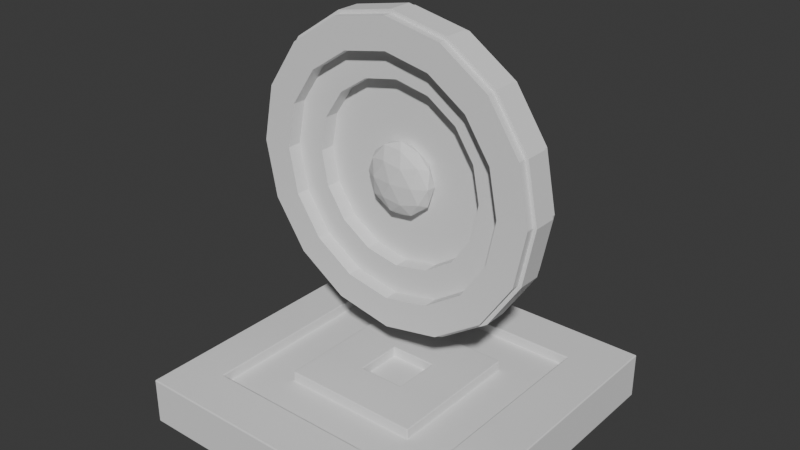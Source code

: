 # Source: Reciever.blend  (saved by Blender 4.1.24; exported with 4.5.12 LTS)
import bpy
from mathutils import Matrix  # noqa: F401  (used for matrix-valued properties, if any)

bpy.ops.wm.read_factory_settings(use_empty=True)
scene = bpy.context.scene
scene.name = 'Scene'

# ---- collections
col_collection = bpy.data.collections.new('Collection'); scene.collection.children.link(col_collection)

# ---- world
world_world = bpy.data.worlds.new('World'); scene.world = world_world
world_world.use_nodes = True; world_world.node_tree.nodes.clear()
_N = world_world.node_tree.nodes; _L = world_world.node_tree.links
n0 = _N.new('ShaderNodeOutputWorld'); n0.name = 'World Output'; n0.location = (300, 300)
n1 = _N.new('ShaderNodeBackground'); n1.name = 'Background'; n1.location = (10, 300)
n1.inputs[0].default_value = (0.05088, 0.05088, 0.05088, 1.0)
_L.new(n1.outputs[0], n0.inputs[0])
n0.is_active_output = True
world_world.color = (0.05088, 0.05088, 0.05088)
world_world.use_sun_shadow = False
world_world.sun_shadow_jitter_overblur = 0.0

# ---- meshes
me_plane = bpy.data.meshes.new('Plane')
me_plane.from_pydata([(-0.5, -0.5, 0.0), (0.5, -0.5, 0.0), (-0.5, 0.5, 0.0), (0.5, 0.5, 0.0), (-0.3672, -0.5, 0.0), (-0.2243, -0.5, 0.0), (-0.08144, -0.5, 0.0), (0.06142, -0.5, 0.0), (0.2043, -0.5, 0.0), (0.3471, -0.5, 0.0), (0.3471, 0.5, 0.0), (0.2043, 0.5, 0.0), (0.06142, 0.5, 0.0), (-0.08144, 0.5, 0.0), (-0.2243, 0.5, 0.0), (-0.3672, 0.5, 0.0), (-0.5, 0.3571, 0.0), (-0.5, 0.2143, 0.0), (-0.5, 0.07143, 0.0), (-0.5, -0.07143, 0.0), (-0.5, -0.2143, 0.0), (-0.5, -0.3571, 0.0), (0.5, -0.3571, 0.0), (0.5, -0.2143, 0.0), (0.5, -0.07143, 0.0), (0.5, 0.07143, 0.0), (0.5, 0.2143, 0.0), (0.5, 0.3571, 0.0), (-0.3672, -0.3571, 0.0), (-0.3672, -0.2143, 0.0), (-0.3672, -0.07143, 0.0), (-0.3672, 0.07143, 0.0), (-0.3672, 0.2143, 0.0), (-0.3672, 0.3571, 0.0), (-0.2243, -0.3571, 0.0), (-0.2243, -0.2143, 0.0), (-0.2243, -0.07143, 0.0), (-0.2243, 0.07143, 0.0), (-0.2243, 0.2143, 0.0), (-0.2243, 0.3571, 0.0), (-0.08144, -0.3571, 0.0), (-0.08144, -0.2143, 0.0), (-0.08144, -0.07143, 0.0), (-0.08144, 0.07143, 0.0), (-0.08144, 0.2143, 0.0), (-0.08144, 0.3571, 0.0), (0.06142, -0.3571, 0.0), (0.06142, -0.2143, 0.0), (0.06142, -0.07143, 0.0), (0.06142, 0.07143, 0.0), (0.06142, 0.2143, 0.0), (0.06142, 0.3571, 0.0), (0.2043, -0.3571, 0.0), (0.2043, -0.2143, 0.0), (0.2043, -0.07143, 0.0), (0.2043, 0.07143, 0.0), (0.2043, 0.2143, 0.0), (0.2043, 0.3571, 0.0), (0.3471, -0.3571, 0.0), (0.3471, -0.2143, 0.0), (0.3471, -0.07143, 0.0), (0.3471, 0.07143, 0.0), (0.3471, 0.2143, 0.0), (0.3471, 0.3571, 0.0), (-0.5, -0.3571, 0.144), (-0.5, -0.5, 0.144), (0.3471, -0.5, 0.144), (0.5, -0.5, 0.144), (0.5, 0.3571, 0.144), (0.5, 0.5, 0.144), (-0.3672, 0.5, 0.144), (-0.5, 0.5, 0.144), (-0.3672, -0.5, 0.144), (-0.2243, -0.5, 0.144), (-0.08144, -0.5, 0.144), (0.06142, -0.5, 0.144), (0.2043, -0.5, 0.144), (0.3471, 0.5, 0.144), (0.2043, 0.5, 0.144), (0.06142, 0.5, 0.144), (-0.08144, 0.5, 0.144), (-0.2243, 0.5, 0.144), (-0.3672, 0.3571, 0.144), (-0.2243, 0.3571, 0.144), (-0.08144, 0.3571, 0.144), (0.06142, 0.3571, 0.144), (0.2043, 0.3571, 0.144), (0.3471, 0.3571, 0.144), (-0.5, 0.3571, 0.144), (-0.5, 0.2143, 0.144), (-0.5, 0.07143, 0.144), (-0.5, -0.07143, 0.144), (-0.5, -0.2143, 0.144), (0.5, -0.3571, 0.144), (0.5, -0.2143, 0.144), (0.5, -0.07143, 0.144), (0.5, 0.07143, 0.144), (0.5, 0.2143, 0.144), (-0.3672, -0.3571, 0.144), (-0.3672, -0.2143, 0.144), (-0.3672, -0.07143, 0.144), (-0.3672, 0.07143, 0.144), (-0.3672, 0.2143, 0.144), (-0.2243, -0.3571, 0.144), (-0.2243, -0.2143, 0.144), (-0.2243, -0.07143, 0.144), (-0.2243, 0.07143, 0.144), (-0.2243, 0.2143, 0.144), (-0.08144, -0.3571, 0.144), (-0.08144, -0.2143, 0.144), (-0.08144, -0.07143, 0.144), (-0.08144, 0.07143, 0.144), (-0.08144, 0.2143, 0.144), (0.06142, -0.3571, 0.144), (0.06142, -0.2143, 0.144), (0.06142, -0.07143, 0.144), (0.06142, 0.07143, 0.144), (0.06142, 0.2143, 0.144), (0.2043, -0.3571, 0.144), (0.2043, -0.2143, 0.144), (0.2043, -0.07143, 0.144), (0.2043, 0.07143, 0.144), (0.2043, 0.2143, 0.144), (0.3471, -0.3571, 0.144), (0.3471, -0.2143, 0.144), (0.3471, -0.07143, 0.144), (0.3471, 0.07143, 0.144), (0.3471, 0.2143, 0.144), (-0.3672, -0.3571, 0.112), (-0.3672, -0.2143, 0.112), (-0.3672, -0.07143, 0.112), (-0.3672, 0.07143, 0.112), (-0.3672, 0.2143, 0.112), (-0.3672, 0.3571, 0.112), (-0.2243, -0.3571, 0.112), (-0.2243, -0.2143, 0.112), (-0.2243, -0.07143, 0.112), (-0.2243, 0.07143, 0.112), (-0.2243, 0.2143, 0.112), (-0.2243, 0.3571, 0.112), (-0.08144, -0.3571, 0.112), (-0.08144, -0.2143, 0.112), (-0.08144, -0.07143, 0.112), (-0.08144, 0.07143, 0.112), (-0.08144, 0.2143, 0.112), (-0.08144, 0.3571, 0.112), (0.06142, -0.3571, 0.112), (0.06142, -0.2143, 0.112), (0.06142, -0.07143, 0.112), (0.06142, 0.07143, 0.112), (0.06142, 0.2143, 0.112), (0.06142, 0.3571, 0.112), (0.2043, -0.3571, 0.112), (0.2043, -0.2143, 0.112), (0.2043, -0.07143, 0.112), (0.2043, 0.07143, 0.112), (0.2043, 0.2143, 0.112), (0.2043, 0.3571, 0.112), (0.3471, -0.3571, 0.112), (0.3471, -0.2143, 0.112), (0.3471, -0.07143, 0.112), (0.3471, 0.07143, 0.112), (0.3471, 0.2143, 0.112), (0.3471, 0.3571, 0.112)], [], [(63, 10, 3, 27), (16, 2, 15, 33), (33, 15, 14, 39), (39, 14, 13, 45), (45, 13, 12, 51), (51, 12, 11, 57), (57, 11, 10, 63), (8, 52, 58, 9), (52, 53, 59, 58), (53, 54, 60, 59), (54, 55, 61, 60), (55, 56, 62, 61), (56, 57, 63, 62), (7, 46, 52, 8), (46, 47, 53, 52), (47, 48, 54, 53), (48, 49, 55, 54), (49, 50, 56, 55), (50, 51, 57, 56), (6, 40, 46, 7), (40, 41, 47, 46), (41, 42, 48, 47), (42, 43, 49, 48), (43, 44, 50, 49), (44, 45, 51, 50), (5, 34, 40, 6), (34, 35, 41, 40), (35, 36, 42, 41), (36, 37, 43, 42), (37, 38, 44, 43), (38, 39, 45, 44), (4, 28, 34, 5), (28, 29, 35, 34), (29, 30, 36, 35), (30, 31, 37, 36), (31, 32, 38, 37), (32, 33, 39, 38), (0, 21, 28, 4), (21, 20, 29, 28), (20, 19, 30, 29), (19, 18, 31, 30), (18, 17, 32, 31), (17, 16, 33, 32), (9, 58, 22, 1), (58, 59, 23, 22), (59, 60, 24, 23), (60, 61, 25, 24), (61, 62, 26, 25), (62, 63, 27, 26), (87, 68, 69, 77), (88, 82, 70, 71), (82, 83, 81, 70), (83, 84, 80, 81), (84, 85, 79, 80), (85, 86, 78, 79), (86, 87, 77, 78), (76, 66, 123, 118), (112, 117, 150, 144), (83, 82, 133, 139), (116, 111, 143, 149), (106, 107, 138, 137), (110, 115, 148, 142), (75, 76, 118, 113), (118, 123, 158, 152), (114, 119, 120, 115), (115, 120, 121, 116), (116, 121, 122, 117), (105, 106, 137, 136), (74, 75, 113, 108), (114, 109, 141, 147), (109, 114, 115, 110), (127, 87, 163, 162), (111, 116, 117, 112), (104, 105, 136, 135), (73, 74, 108, 103), (108, 113, 146, 140), (104, 109, 110, 105), (105, 110, 111, 106), (106, 111, 112, 107), (115, 116, 149, 148), (72, 73, 103, 98), (126, 127, 162, 161), (86, 85, 151, 157), (98, 103, 134, 128), (125, 126, 161, 160), (117, 122, 156, 150), (65, 72, 98, 64), (64, 98, 99, 92), (92, 99, 100, 91), (91, 100, 101, 90), (90, 101, 102, 89), (89, 102, 82, 88), (66, 67, 93, 123), (123, 93, 94, 124), (124, 94, 95, 125), (125, 95, 96, 126), (126, 96, 97, 127), (127, 97, 68, 87), (25, 26, 97, 96), (5, 6, 74, 73), (26, 27, 68, 97), (6, 7, 75, 74), (7, 8, 76, 75), (2, 16, 88, 71), (8, 9, 66, 76), (16, 17, 89, 88), (3, 10, 77, 69), (17, 18, 90, 89), (10, 11, 78, 77), (18, 19, 91, 90), (11, 12, 79, 78), (19, 20, 92, 91), (12, 13, 80, 79), (21, 0, 65, 64), (20, 21, 64, 92), (13, 14, 81, 80), (9, 1, 67, 66), (1, 22, 93, 67), (14, 15, 70, 81), (27, 3, 69, 68), (22, 23, 94, 93), (15, 2, 71, 70), (23, 24, 95, 94), (0, 4, 72, 65), (24, 25, 96, 95), (4, 5, 73, 72), (152, 158, 159, 153), (153, 159, 160, 154), (154, 160, 161, 155), (155, 161, 162, 156), (156, 162, 163, 157), (146, 152, 153, 147), (150, 156, 157, 151), (140, 146, 147, 141), (142, 148, 149, 143), (144, 150, 151, 145), (134, 140, 141, 135), (138, 144, 145, 139), (128, 134, 135, 129), (129, 135, 136, 130), (130, 136, 137, 131), (131, 137, 138, 132), (132, 138, 139, 133), (120, 119, 153, 154), (85, 84, 145, 151), (121, 120, 154, 155), (103, 108, 140, 134), (87, 86, 157, 163), (99, 98, 128, 129), (122, 121, 155, 156), (109, 104, 135, 141), (111, 110, 142, 143), (113, 118, 152, 146), (100, 99, 129, 130), (119, 114, 147, 153), (101, 100, 130, 131), (102, 101, 131, 132), (123, 124, 159, 158), (107, 112, 144, 138), (82, 102, 132, 133), (124, 125, 160, 159), (84, 83, 139, 145)])
_uv = me_plane.uv_layers.new(name='UVMap')
_uv.uv.foreach_set('vector', [0.8471, 0.8571, 0.8471, 1.0, 1.0, 1.0, 1.0, 0.8571, 0.0, 0.8571, 0.0, 1.0, 0.1328, 1.0, 0.1328, 0.8571, 0.1328, 0.8571, 0.1328, 1.0, 0.2757, 1.0, 0.2757, 0.8571, 0.2757, 0.8571, 0.2757, 1.0, 0.4186, 1.0, 0.4186, 0.8571, 0.4186, 0.8571, 0.4186, 1.0, 0.5614, 1.0, 0.5614, 0.8571, 0.5614, 0.8571, 0.5614, 1.0, 0.7043, 1.0, 0.7043, 0.8571, 0.7043, 0.8571, 0.7043, 1.0, 0.8471, 1.0, 0.8471, 0.8571, 0.7043, 0.0, 0.7043, 0.1429, 0.8471, 0.1429, 0.8471, 0.0, 0.7043, 0.1429, 0.7043, 0.2857, 0.8471, 0.2857, 0.8471, 0.1429, 0.7043, 0.2857, 0.7043, 0.4286, 0.8471, 0.4286, 0.8471, 0.2857, 0.7043, 0.4286, 0.7043, 0.5714, 0.8471, 0.5714, 0.8471, 0.4286, 0.7043, 0.5714, 0.7043, 0.7143, 0.8471, 0.7143, 0.8471, 0.5714, 0.7043, 0.7143, 0.7043, 0.8571, 0.8471, 0.8571, 0.8471, 0.7143, 0.5614, 0.0, 0.5614, 0.1429, 0.7043, 0.1429, 0.7043, 0.0, 0.5614, 0.1429, 0.5614, 0.2857, 0.7043, 0.2857, 0.7043, 0.1429, 0.5614, 0.2857, 0.5614, 0.4286, 0.7043, 0.4286, 0.7043, 0.2857, 0.5614, 0.4286, 0.5614, 0.5714, 0.7043, 0.5714, 0.7043, 0.4286, 0.5614, 0.5714, 0.5614, 0.7143, 0.7043, 0.7143, 0.7043, 0.5714, 0.5614, 0.7143, 0.5614, 0.8571, 0.7043, 0.8571, 0.7043, 0.7143, 0.4186, 0.0, 0.4186, 0.1429, 0.5614, 0.1429, 0.5614, 0.0, 0.4186, 0.1429, 0.4186, 0.2857, 0.5614, 0.2857, 0.5614, 0.1429, 0.4186, 0.2857, 0.4186, 0.4286, 0.5614, 0.4286, 0.5614, 0.2857, 0.4186, 0.4286, 0.4186, 0.5714, 0.5614, 0.5714, 0.5614, 0.4286, 0.4186, 0.5714, 0.4186, 0.7143, 0.5614, 0.7143, 0.5614, 0.5714, 0.4186, 0.7143, 0.4186, 0.8571, 0.5614, 0.8571, 0.5614, 0.7143, 0.2757, 0.0, 0.2757, 0.1429, 0.4186, 0.1429, 0.4186, 0.0, 0.2757, 0.1429, 0.2757, 0.2857, 0.4186, 0.2857, 0.4186, 0.1429, 0.2757, 0.2857, 0.2757, 0.4286, 0.4186, 0.4286, 0.4186, 0.2857, 0.2757, 0.4286, 0.2757, 0.5714, 0.4186, 0.5714, 0.4186, 0.4286, 0.2757, 0.5714, 0.2757, 0.7143, 0.4186, 0.7143, 0.4186, 0.5714, 0.2757, 0.7143, 0.2757, 0.8571, 0.4186, 0.8571, 0.4186, 0.7143, 0.1328, 0.0, 0.1328, 0.1429, 0.2757, 0.1429, 0.2757, 0.0, 0.1328, 0.1429, 0.1328, 0.2857, 0.2757, 0.2857, 0.2757, 0.1429, 0.1328, 0.2857, 0.1328, 0.4286, 0.2757, 0.4286, 0.2757, 0.2857, 0.1328, 0.4286, 0.1328, 0.5714, 0.2757, 0.5714, 0.2757, 0.4286, 0.1328, 0.5714, 0.1328, 0.7143, 0.2757, 0.7143, 0.2757, 0.5714, 0.1328, 0.7143, 0.1328, 0.8571, 0.2757, 0.8571, 0.2757, 0.7143, 0.0, 0.0, 0.0, 0.1429, 0.1328, 0.1429, 0.1328, 0.0, 0.0, 0.1429, 0.0, 0.2857, 0.1328, 0.2857, 0.1328, 0.1429, 0.0, 0.2857, 0.0, 0.4286, 0.1328, 0.4286, 0.1328, 0.2857, 0.0, 0.4286, 0.0, 0.5714, 0.1328, 0.5714, 0.1328, 0.4286, 0.0, 0.5714, 0.0, 0.7143, 0.1328, 0.7143, 0.1328, 0.5714, 0.0, 0.7143, 0.0, 0.8571, 0.1328, 0.8571, 0.1328, 0.7143, 0.8471, 0.0, 0.8471, 0.1429, 1.0, 0.1429, 1.0, 0.0, 0.8471, 0.1429, 0.8471, 0.2857, 1.0, 0.2857, 1.0, 0.1429, 0.8471, 0.2857, 0.8471, 0.4286, 1.0, 0.4286, 1.0, 0.2857, 0.8471, 0.4286, 0.8471, 0.5714, 1.0, 0.5714, 1.0, 0.4286, 0.8471, 0.5714, 0.8471, 0.7143, 1.0, 0.7143, 1.0, 0.5714, 0.8471, 0.7143, 0.8471, 0.8571, 1.0, 0.8571, 1.0, 0.7143, 0.8471, 0.8571, 1.0, 0.8571, 1.0, 1.0, 0.8471, 1.0, 0.0, 0.8571, 0.1328, 0.8571, 0.1328, 1.0, 0.0, 1.0, 0.1328, 0.8571, 0.2757, 0.8571, 0.2757, 1.0, 0.1328, 1.0, 0.2757, 0.8571, 0.4186, 0.8571, 0.4186, 1.0, 0.2757, 1.0, 0.4186, 0.8571, 0.5614, 0.8571, 0.5614, 1.0, 0.4186, 1.0, 0.5614, 0.8571, 0.7043, 0.8571, 0.7043, 1.0, 0.5614, 1.0, 0.7043, 0.8571, 0.8471, 0.8571, 0.8471, 1.0, 0.7043, 1.0, 0.7043, 0.0, 0.8471, 0.0, 0.8471, 0.1429, 0.7043, 0.1429, 0.4186, 0.7143, 0.5614, 0.7143, 0.5614, 0.7143, 0.4186, 0.7143, 0.2757, 0.8571, 0.1328, 0.8571, 0.1328, 0.8571, 0.2757, 0.8571, 0.5614, 0.5714, 0.4186, 0.5714, 0.4186, 0.5714, 0.5614, 0.5714, 0.2757, 0.5714, 0.2757, 0.7143, 0.2757, 0.7143, 0.2757, 0.5714, 0.4186, 0.4286, 0.5614, 0.4286, 0.5614, 0.4286, 0.4186, 0.4286, 0.5614, 0.0, 0.7043, 0.0, 0.7043, 0.1429, 0.5614, 0.1429, 0.7043, 0.1429, 0.8471, 0.1429, 0.8471, 0.1429, 0.7043, 0.1429, 0.5614, 0.2857, 0.7043, 0.2857, 0.7043, 0.4286, 0.5614, 0.4286, 0.5614, 0.4286, 0.7043, 0.4286, 0.7043, 0.5714, 0.5614, 0.5714, 0.5614, 0.5714, 0.7043, 0.5714, 0.7043, 0.7143, 0.5614, 0.7143, 0.2757, 0.4286, 0.2757, 0.5714, 0.2757, 0.5714, 0.2757, 0.4286, 0.4186, 0.0, 0.5614, 0.0, 0.5614, 0.1429, 0.4186, 0.1429, 0.5614, 0.2857, 0.4186, 0.2857, 0.4186, 0.2857, 0.5614, 0.2857, 0.4186, 0.2857, 0.5614, 0.2857, 0.5614, 0.4286, 0.4186, 0.4286, 0.8471, 0.7143, 0.8471, 0.8571, 0.8471, 0.8571, 0.8471, 0.7143, 0.4186, 0.5714, 0.5614, 0.5714, 0.5614, 0.7143, 0.4186, 0.7143, 0.2757, 0.2857, 0.2757, 0.4286, 0.2757, 0.4286, 0.2757, 0.2857, 0.2757, 0.0, 0.4186, 0.0, 0.4186, 0.1429, 0.2757, 0.1429, 0.4186, 0.1429, 0.5614, 0.1429, 0.5614, 0.1429, 0.4186, 0.1429, 0.2757, 0.2857, 0.4186, 0.2857, 0.4186, 0.4286, 0.2757, 0.4286, 0.2757, 0.4286, 0.4186, 0.4286, 0.4186, 0.5714, 0.2757, 0.5714, 0.2757, 0.5714, 0.4186, 0.5714, 0.4186, 0.7143, 0.2757, 0.7143, 0.5614, 0.4286, 0.5614, 0.5714, 0.5614, 0.5714, 0.5614, 0.4286, 0.1328, 0.0, 0.2757, 0.0, 0.2757, 0.1429, 0.1328, 0.1429, 0.8471, 0.5714, 0.8471, 0.7143, 0.8471, 0.7143, 0.8471, 0.5714, 0.7043, 0.8571, 0.5614, 0.8571, 0.5614, 0.8571, 0.7043, 0.8571, 0.1328, 0.1429, 0.2757, 0.1429, 0.2757, 0.1429, 0.1328, 0.1429, 0.8471, 0.4286, 0.8471, 0.5714, 0.8471, 0.5714, 0.8471, 0.4286, 0.5614, 0.7143, 0.7043, 0.7143, 0.7043, 0.7143, 0.5614, 0.7143, 0.0, 0.0, 0.1328, 0.0, 0.1328, 0.1429, 0.0, 0.1429, 0.0, 0.1429, 0.1328, 0.1429, 0.1328, 0.2857, 0.0, 0.2857, 0.0, 0.2857, 0.1328, 0.2857, 0.1328, 0.4286, 0.0, 0.4286, 0.0, 0.4286, 0.1328, 0.4286, 0.1328, 0.5714, 0.0, 0.5714, 0.0, 0.5714, 0.1328, 0.5714, 0.1328, 0.7143, 0.0, 0.7143, 0.0, 0.7143, 0.1328, 0.7143, 0.1328, 0.8571, 0.0, 0.8571, 0.8471, 0.0, 1.0, 0.0, 1.0, 0.1429, 0.8471, 0.1429, 0.8471, 0.1429, 1.0, 0.1429, 1.0, 0.2857, 0.8471, 0.2857, 0.8471, 0.2857, 1.0, 0.2857, 1.0, 0.4286, 0.8471, 0.4286, 0.8471, 0.4286, 1.0, 0.4286, 1.0, 0.5714, 0.8471, 0.5714, 0.8471, 0.5714, 1.0, 0.5714, 1.0, 0.7143, 0.8471, 0.7143, 0.8471, 0.7143, 1.0, 0.7143, 1.0, 0.8571, 0.8471, 0.8571, 1.0, 0.5714, 1.0, 0.7143, 1.0, 0.7143, 1.0, 0.5714, 0.2757, 0.0, 0.4186, 0.0, 0.4186, 0.0, 0.2757, 0.0, 1.0, 0.7143, 1.0, 0.8571, 1.0, 0.8571, 1.0, 0.7143, 0.4186, 0.0, 0.5614, 0.0, 0.5614, 0.0, 0.4186, 0.0, 0.5614, 0.0, 0.7043, 0.0, 0.7043, 0.0, 0.5614, 0.0, 0.0, 1.0, 0.0, 0.8571, 0.0, 0.8571, 0.0, 1.0, 0.7043, 0.0, 0.8471, 0.0, 0.8471, 0.0, 0.7043, 0.0, 0.0, 0.8571, 0.0, 0.7143, 0.0, 0.7143, 0.0, 0.8571, 1.0, 1.0, 0.8471, 1.0, 0.8471, 1.0, 1.0, 1.0, 0.0, 0.7143, 0.0, 0.5714, 0.0, 0.5714, 0.0, 0.7143, 0.8471, 1.0, 0.7043, 1.0, 0.7043, 1.0, 0.8471, 1.0, 0.0, 0.5714, 0.0, 0.4286, 0.0, 0.4286, 0.0, 0.5714, 0.7043, 1.0, 0.5614, 1.0, 0.5614, 1.0, 0.7043, 1.0, 0.0, 0.4286, 0.0, 0.2857, 0.0, 0.2857, 0.0, 0.4286, 0.5614, 1.0, 0.4186, 1.0, 0.4186, 1.0, 0.5614, 1.0, 0.0, 0.1429, 0.0, 0.0, 0.0, 0.0, 0.0, 0.1429, 0.0, 0.2857, 0.0, 0.1429, 0.0, 0.1429, 0.0, 0.2857, 0.4186, 1.0, 0.2757, 1.0, 0.2757, 1.0, 0.4186, 1.0, 0.8471, 0.0, 1.0, 0.0, 1.0, 0.0, 0.8471, 0.0, 1.0, 0.0, 1.0, 0.1429, 1.0, 0.1429, 1.0, 0.0, 0.2757, 1.0, 0.1328, 1.0, 0.1328, 1.0, 0.2757, 1.0, 1.0, 0.8571, 1.0, 1.0, 1.0, 1.0, 1.0, 0.8571, 1.0, 0.1429, 1.0, 0.2857, 1.0, 0.2857, 1.0, 0.1429, 0.1328, 1.0, 0.0, 1.0, 0.0, 1.0, 0.1328, 1.0, 1.0, 0.2857, 1.0, 0.4286, 1.0, 0.4286, 1.0, 0.2857, 0.0, 0.0, 0.1328, 0.0, 0.1328, 0.0, 0.0, 0.0, 1.0, 0.4286, 1.0, 0.5714, 1.0, 0.5714, 1.0, 0.4286, 0.1328, 0.0, 0.2757, 0.0, 0.2757, 0.0, 0.1328, 0.0, 0.7043, 0.1429, 0.8471, 0.1429, 0.8471, 0.2857, 0.7043, 0.2857, 0.7043, 0.2857, 0.8471, 0.2857, 0.8471, 0.4286, 0.7043, 0.4286, 0.7043, 0.4286, 0.8471, 0.4286, 0.8471, 0.5714, 0.7043, 0.5714, 0.7043, 0.5714, 0.8471, 0.5714, 0.8471, 0.7143, 0.7043, 0.7143, 0.7043, 0.7143, 0.8471, 0.7143, 0.8471, 0.8571, 0.7043, 0.8571, 0.5614, 0.1429, 0.7043, 0.1429, 0.7043, 0.2857, 0.5614, 0.2857, 0.5614, 0.7143, 0.7043, 0.7143, 0.7043, 0.8571, 0.5614, 0.8571, 0.4186, 0.1429, 0.5614, 0.1429, 0.5614, 0.2857, 0.4186, 0.2857, 0.4186, 0.4286, 0.5614, 0.4286, 0.5614, 0.5714, 0.4186, 0.5714, 0.4186, 0.7143, 0.5614, 0.7143, 0.5614, 0.8571, 0.4186, 0.8571, 0.2757, 0.1429, 0.4186, 0.1429, 0.4186, 0.2857, 0.2757, 0.2857, 0.2757, 0.7143, 0.4186, 0.7143, 0.4186, 0.8571, 0.2757, 0.8571, 0.1328, 0.1429, 0.2757, 0.1429, 0.2757, 0.2857, 0.1328, 0.2857, 0.1328, 0.2857, 0.2757, 0.2857, 0.2757, 0.4286, 0.1328, 0.4286, 0.1328, 0.4286, 0.2757, 0.4286, 0.2757, 0.5714, 0.1328, 0.5714, 0.1328, 0.5714, 0.2757, 0.5714, 0.2757, 0.7143, 0.1328, 0.7143, 0.1328, 0.7143, 0.2757, 0.7143, 0.2757, 0.8571, 0.1328, 0.8571, 0.7043, 0.4286, 0.7043, 0.2857, 0.7043, 0.2857, 0.7043, 0.4286, 0.5614, 0.8571, 0.4186, 0.8571, 0.4186, 0.8571, 0.5614, 0.8571, 0.7043, 0.5714, 0.7043, 0.4286, 0.7043, 0.4286, 0.7043, 0.5714, 0.2757, 0.1429, 0.4186, 0.1429, 0.4186, 0.1429, 0.2757, 0.1429, 0.8471, 0.8571, 0.7043, 0.8571, 0.7043, 0.8571, 0.8471, 0.8571, 0.1328, 0.2857, 0.1328, 0.1429, 0.1328, 0.1429, 0.1328, 0.2857, 0.7043, 0.7143, 0.7043, 0.5714, 0.7043, 0.5714, 0.7043, 0.7143, 0.4186, 0.2857, 0.2757, 0.2857, 0.2757, 0.2857, 0.4186, 0.2857, 0.4186, 0.5714, 0.4186, 0.4286, 0.4186, 0.4286, 0.4186, 0.5714, 0.5614, 0.1429, 0.7043, 0.1429, 0.7043, 0.1429, 0.5614, 0.1429, 0.1328, 0.4286, 0.1328, 0.2857, 0.1328, 0.2857, 0.1328, 0.4286, 0.7043, 0.2857, 0.5614, 0.2857, 0.5614, 0.2857, 0.7043, 0.2857, 0.1328, 0.5714, 0.1328, 0.4286, 0.1328, 0.4286, 0.1328, 0.5714, 0.1328, 0.7143, 0.1328, 0.5714, 0.1328, 0.5714, 0.1328, 0.7143, 0.8471, 0.1429, 0.8471, 0.2857, 0.8471, 0.2857, 0.8471, 0.1429, 0.2757, 0.7143, 0.4186, 0.7143, 0.4186, 0.7143, 0.2757, 0.7143, 0.1328, 0.8571, 0.1328, 0.7143, 0.1328, 0.7143, 0.1328, 0.8571, 0.8471, 0.2857, 0.8471, 0.4286, 0.8471, 0.4286, 0.8471, 0.2857, 0.4186, 0.8571, 0.2757, 0.8571, 0.2757, 0.8571, 0.4186, 0.8571])
me_plane.update()
me_cylinder = bpy.data.meshes.new('Cylinder')
me_cylinder.from_pydata([(0.0, 1.0, -0.5959), (0.0, 0.7958, 1.0), (0.3827, 0.9239, -0.5959), (0.3046, 0.7353, 1.0), (0.7071, 0.7071, -0.5959), (0.5627, 0.5627, 1.0), (0.9239, 0.3827, -0.5959), (0.7353, 0.3046, 1.0), (1.0, 0.0, -0.5959), (0.7958, 0.0, 1.0), (0.9239, -0.3827, -0.5959), (0.7353, -0.3046, 1.0), (0.7071, -0.7071, -0.5959), (0.5627, -0.5627, 1.0), (0.3827, -0.9239, -0.5959), (0.3046, -0.7353, 1.0), (0.0, -1.0, -0.5959), (0.0, -0.7958, 1.0), (-0.3827, -0.9239, -0.5959), (-0.3046, -0.7353, 1.0), (-0.7071, -0.7071, -0.5959), (-0.5627, -0.5627, 1.0), (-0.9239, -0.3827, -0.5959), (-0.7353, -0.3046, 1.0), (-1.0, 0.0, -0.5959), (-0.7958, 0.0, 1.0), (-0.9239, 0.3827, -0.5959), (-0.7353, 0.3046, 1.0), (-0.7071, 0.7071, -0.5959), (-0.5627, 0.5627, 1.0), (-0.3827, 0.9239, -0.5959), (-0.3046, 0.7353, 1.0), (0.3827, 0.9239, 0.5959), (0.0, 1.0, 0.5959), (0.7071, 0.7071, 0.5959), (0.9239, 0.3827, 0.5959), (1.0, 0.0, 0.5959), (0.9239, -0.3827, 0.5959), (0.7071, -0.7071, 0.5959), (0.3827, -0.9239, 0.5959), (0.0, -1.0, 0.5959), (-0.3827, -0.9239, 0.5959), (-0.7071, -0.7071, 0.5959), (-0.9239, -0.3827, 0.5959), (-1.0, 0.0, 0.5959), (-0.9239, 0.3827, 0.5959), (-0.7071, 0.7071, 0.5959), (-0.3827, 0.9239, 0.5959), (0.2317, 0.5593, 0.2769), (-7.845e-10, 0.6054, 0.2769), (0.4281, 0.4281, 0.2769), (0.5593, 0.2317, 0.2769), (0.6054, -4.441e-16, 0.2769), (0.5593, -0.2317, 0.2769), (0.4281, -0.4281, 0.2769), (0.2317, -0.5593, 0.2769), (-7.845e-10, -0.6054, 0.2769), (-0.2317, -0.5593, 0.2769), (-0.4281, -0.4281, 0.2769), (-0.5593, -0.2317, 0.2769), (-0.6054, -4.441e-16, 0.2769), (-0.5593, 0.2317, 0.2769), (-0.4281, 0.4281, 0.2769), (-0.2317, 0.5593, 0.2769), (0.3046, 0.7353, 0.2769), (-7.845e-10, 0.7958, 0.2769), (0.5627, 0.5627, 0.2769), (0.7353, 0.3046, 0.2769), (0.7958, -4.441e-16, 0.2769), (0.7353, -0.3046, 0.2769), (0.5627, -0.5627, 0.2769), (0.3046, -0.7353, 0.2769), (-7.845e-10, -0.7958, 0.2769), (-0.3046, -0.7353, 0.2769), (-0.5627, -0.5627, 0.2769), (-0.7353, -0.3046, 0.2769), (-0.7958, -4.441e-16, 0.2769), (-0.7353, 0.3046, 0.2769), (-0.5627, 0.5627, 0.2769), (-0.3046, 0.7353, 0.2769), (0.2317, 0.5593, -0.497), (-9.206e-10, 0.6054, -0.497), (0.4281, 0.4281, -0.497), (0.5593, 0.2317, -0.497), (0.6054, -1.332e-15, -0.497), (0.5593, -0.2317, -0.497), (0.4281, -0.4281, -0.497), (0.2317, -0.5593, -0.497), (-9.206e-10, -0.6054, -0.497), (-0.2317, -0.5593, -0.497), (-0.4281, -0.4281, -0.497), (-0.5593, -0.2317, -0.497), (-0.6054, -1.332e-15, -0.497), (-0.5593, 0.2317, -0.497), (-0.4281, 0.4281, -0.497), (-0.2317, 0.5593, -0.497), (0.0, 1.0, -1.0), (0.3827, 0.9239, -1.0), (0.3827, 0.9239, 1.0), (0.0, 1.0, 1.0), (0.7071, 0.7071, -1.0), (0.7071, 0.7071, 1.0), (0.9239, 0.3827, -1.0), (0.9239, 0.3827, 1.0), (1.0, 0.0, -1.0), (1.0, 0.0, 1.0), (0.9239, -0.3827, -1.0), (0.9239, -0.3827, 1.0), (0.7071, -0.7071, -1.0), (0.7071, -0.7071, 1.0), (0.3827, -0.9239, -1.0), (0.3827, -0.9239, 1.0), (0.0, -1.0, -1.0), (0.0, -1.0, 1.0), (-0.3827, -0.9239, -1.0), (-0.3827, -0.9239, 1.0), (-0.7071, -0.7071, -1.0), (-0.7071, -0.7071, 1.0), (-0.9239, -0.3827, -1.0), (-0.9239, -0.3827, 1.0), (-1.0, 0.0, -1.0), (-1.0, 0.0, 1.0), (-0.9239, 0.3827, -1.0), (-0.9239, 0.3827, 1.0), (-0.7071, 0.7071, -1.0), (-0.7071, 0.7071, 1.0), (-0.3827, 0.9239, -1.0), (-0.3827, 0.9239, 1.0)], [], [(29, 27, 77, 78), (96, 97, 100, 102, 104, 106, 108, 110, 112, 114, 116, 118, 120, 122, 124, 126), (1, 3, 98, 99), (3, 5, 101, 98), (5, 7, 103, 101), (7, 9, 105, 103), (9, 11, 107, 105), (11, 13, 109, 107), (13, 15, 111, 109), (15, 17, 113, 111), (17, 19, 115, 113), (19, 21, 117, 115), (21, 23, 119, 117), (23, 25, 121, 119), (25, 27, 123, 121), (27, 29, 125, 123), (29, 31, 127, 125), (31, 1, 99, 127), (57, 56, 88, 89), (15, 13, 70, 71), (31, 29, 78, 79), (17, 15, 71, 72), (3, 1, 65, 64), (1, 31, 79, 65), (19, 17, 72, 73), (5, 3, 64, 66), (21, 19, 73, 74), (7, 5, 66, 67), (23, 21, 74, 75), (9, 7, 67, 68), (25, 23, 75, 76), (11, 9, 68, 69), (27, 25, 76, 77), (13, 11, 69, 70), (49, 48, 64, 65), (48, 50, 66, 64), (50, 51, 67, 66), (51, 52, 68, 67), (52, 53, 69, 68), (53, 54, 70, 69), (54, 55, 71, 70), (55, 56, 72, 71), (56, 57, 73, 72), (57, 58, 74, 73), (58, 59, 75, 74), (59, 60, 76, 75), (60, 61, 77, 76), (61, 62, 78, 77), (62, 63, 79, 78), (63, 49, 65, 79), (80, 81, 95, 94, 93, 92, 91, 90, 89, 88, 87, 86, 85, 84, 83, 82), (50, 48, 80, 82), (58, 57, 89, 90), (51, 50, 82, 83), (59, 58, 90, 91), (52, 51, 83, 84), (60, 59, 91, 92), (53, 52, 84, 85), (61, 60, 92, 93), (54, 53, 85, 86), (62, 61, 93, 94), (55, 54, 86, 87), (63, 62, 94, 95), (56, 55, 87, 88), (48, 49, 81, 80), (49, 63, 95, 81), (0, 2, 97, 96), (32, 33, 99, 98), (2, 4, 100, 97), (34, 32, 98, 101), (4, 6, 102, 100), (35, 34, 101, 103), (6, 8, 104, 102), (36, 35, 103, 105), (8, 10, 106, 104), (37, 36, 105, 107), (10, 12, 108, 106), (38, 37, 107, 109), (12, 14, 110, 108), (39, 38, 109, 111), (14, 16, 112, 110), (40, 39, 111, 113), (16, 18, 114, 112), (41, 40, 113, 115), (18, 20, 116, 114), (42, 41, 115, 117), (20, 22, 118, 116), (43, 42, 117, 119), (22, 24, 120, 118), (44, 43, 119, 121), (24, 26, 122, 120), (45, 44, 121, 123), (26, 28, 124, 122), (46, 45, 123, 125), (28, 30, 126, 124), (47, 46, 125, 127), (30, 0, 96, 126), (33, 47, 127, 99)])
_uv = me_cylinder.uv_layers.new(name='UVMap')
_uv.uv.foreach_set('vector', [0.1149, 0.3851, 0.07354, 0.3231, 0.07354, 0.3231, 0.1149, 0.3851, 0.75, 0.49, 0.8418, 0.4717, 0.9197, 0.4197, 0.9717, 0.3418, 0.99, 0.25, 0.9717, 0.1582, 0.9197, 0.08029, 0.8418, 0.02827, 0.75, 0.01, 0.6582, 0.02827, 0.5803, 0.08029, 0.5283, 0.1582, 0.51, 0.25, 0.5283, 0.3418, 0.5803, 0.4197, 0.6582, 0.4717, 0.25, 0.441, 0.3231, 0.4265, 0.3418, 0.4717, 0.25, 0.49, 0.3231, 0.4265, 0.3851, 0.3851, 0.4197, 0.4197, 0.3418, 0.4717, 0.3851, 0.3851, 0.4265, 0.3231, 0.4717, 0.3418, 0.4197, 0.4197, 0.4265, 0.3231, 0.441, 0.25, 0.49, 0.25, 0.4717, 0.3418, 0.441, 0.25, 0.4265, 0.1769, 0.4717, 0.1582, 0.49, 0.25, 0.4265, 0.1769, 0.3851, 0.1149, 0.4197, 0.08029, 0.4717, 0.1582, 0.3851, 0.1149, 0.3231, 0.07354, 0.3418, 0.02827, 0.4197, 0.08029, 0.3231, 0.07354, 0.25, 0.059, 0.25, 0.01, 0.3418, 0.02827, 0.25, 0.059, 0.1769, 0.07354, 0.1582, 0.02827, 0.25, 0.01, 0.1769, 0.07354, 0.1149, 0.1149, 0.08029, 0.08029, 0.1582, 0.02827, 0.1149, 0.1149, 0.07354, 0.1769, 0.02827, 0.1582, 0.08029, 0.08029, 0.07354, 0.1769, 0.059, 0.25, 0.01, 0.25, 0.02827, 0.1582, 0.059, 0.25, 0.07354, 0.3231, 0.02827, 0.3418, 0.01, 0.25, 0.07354, 0.3231, 0.1149, 0.3851, 0.08029, 0.4197, 0.02827, 0.3418, 0.1149, 0.3851, 0.1769, 0.4265, 0.1582, 0.4717, 0.08029, 0.4197, 0.1769, 0.4265, 0.25, 0.441, 0.25, 0.49, 0.1582, 0.4717, 0.1944, 0.1158, 0.25, 0.1047, 0.25, 0.1047, 0.1944, 0.1158, 0.3231, 0.07354, 0.3851, 0.1149, 0.3851, 0.1149, 0.3231, 0.07354, 0.1769, 0.4265, 0.1149, 0.3851, 0.1149, 0.3851, 0.1769, 0.4265, 0.25, 0.059, 0.3231, 0.07354, 0.3231, 0.07354, 0.25, 0.059, 0.3231, 0.4265, 0.25, 0.441, 0.25, 0.441, 0.3231, 0.4265, 0.25, 0.441, 0.1769, 0.4265, 0.1769, 0.4265, 0.25, 0.441, 0.1769, 0.07354, 0.25, 0.059, 0.25, 0.059, 0.1769, 0.07354, 0.3851, 0.3851, 0.3231, 0.4265, 0.3231, 0.4265, 0.3851, 0.3851, 0.1149, 0.1149, 0.1769, 0.07354, 0.1769, 0.07354, 0.1149, 0.1149, 0.4265, 0.3231, 0.3851, 0.3851, 0.3851, 0.3851, 0.4265, 0.3231, 0.07354, 0.1769, 0.1149, 0.1149, 0.1149, 0.1149, 0.07354, 0.1769, 0.441, 0.25, 0.4265, 0.3231, 0.4265, 0.3231, 0.441, 0.25, 0.059, 0.25, 0.07354, 0.1769, 0.07354, 0.1769, 0.059, 0.25, 0.4265, 0.1769, 0.441, 0.25, 0.441, 0.25, 0.4265, 0.1769, 0.07354, 0.3231, 0.059, 0.25, 0.059, 0.25, 0.07354, 0.3231, 0.3851, 0.1149, 0.4265, 0.1769, 0.4265, 0.1769, 0.3851, 0.1149, 0.25, 0.3953, 0.3056, 0.3842, 0.3231, 0.4265, 0.25, 0.441, 0.3056, 0.3842, 0.3527, 0.3527, 0.3851, 0.3851, 0.3231, 0.4265, 0.3527, 0.3527, 0.3842, 0.3056, 0.4265, 0.3231, 0.3851, 0.3851, 0.3842, 0.3056, 0.3953, 0.25, 0.441, 0.25, 0.4265, 0.3231, 0.3953, 0.25, 0.3842, 0.1944, 0.4265, 0.1769, 0.441, 0.25, 0.3842, 0.1944, 0.3527, 0.1473, 0.3851, 0.1149, 0.4265, 0.1769, 0.3527, 0.1473, 0.3056, 0.1158, 0.3231, 0.07354, 0.3851, 0.1149, 0.3056, 0.1158, 0.25, 0.1047, 0.25, 0.059, 0.3231, 0.07354, 0.25, 0.1047, 0.1944, 0.1158, 0.1769, 0.07354, 0.25, 0.059, 0.1944, 0.1158, 0.1473, 0.1473, 0.1149, 0.1149, 0.1769, 0.07354, 0.1473, 0.1473, 0.1158, 0.1944, 0.07354, 0.1769, 0.1149, 0.1149, 0.1158, 0.1944, 0.1047, 0.25, 0.059, 0.25, 0.07354, 0.1769, 0.1047, 0.25, 0.1158, 0.3056, 0.07354, 0.3231, 0.059, 0.25, 0.1158, 0.3056, 0.1473, 0.3527, 0.1149, 0.3851, 0.07354, 0.3231, 0.1473, 0.3527, 0.1944, 0.3842, 0.1769, 0.4265, 0.1149, 0.3851, 0.1944, 0.3842, 0.25, 0.3953, 0.25, 0.441, 0.1769, 0.4265, 0.3056, 0.3842, 0.25, 0.3953, 0.1944, 0.3842, 0.1473, 0.3527, 0.1158, 0.3056, 0.1047, 0.25, 0.1158, 0.1944, 0.1473, 0.1473, 0.1944, 0.1158, 0.25, 0.1047, 0.3056, 0.1158, 0.3527, 0.1473, 0.3842, 0.1944, 0.3953, 0.25, 0.3842, 0.3056, 0.3527, 0.3527, 0.3527, 0.3527, 0.3056, 0.3842, 0.3056, 0.3842, 0.3527, 0.3527, 0.1473, 0.1473, 0.1944, 0.1158, 0.1944, 0.1158, 0.1473, 0.1473, 0.3842, 0.3056, 0.3527, 0.3527, 0.3527, 0.3527, 0.3842, 0.3056, 0.1158, 0.1944, 0.1473, 0.1473, 0.1473, 0.1473, 0.1158, 0.1944, 0.3953, 0.25, 0.3842, 0.3056, 0.3842, 0.3056, 0.3953, 0.25, 0.1047, 0.25, 0.1158, 0.1944, 0.1158, 0.1944, 0.1047, 0.25, 0.3842, 0.1944, 0.3953, 0.25, 0.3953, 0.25, 0.3842, 0.1944, 0.1158, 0.3056, 0.1047, 0.25, 0.1047, 0.25, 0.1158, 0.3056, 0.3527, 0.1473, 0.3842, 0.1944, 0.3842, 0.1944, 0.3527, 0.1473, 0.1473, 0.3527, 0.1158, 0.3056, 0.1158, 0.3056, 0.1473, 0.3527, 0.3056, 0.1158, 0.3527, 0.1473, 0.3527, 0.1473, 0.3056, 0.1158, 0.1944, 0.3842, 0.1473, 0.3527, 0.1473, 0.3527, 0.1944, 0.3842, 0.25, 0.1047, 0.3056, 0.1158, 0.3056, 0.1158, 0.25, 0.1047, 0.3056, 0.3842, 0.25, 0.3953, 0.25, 0.3953, 0.3056, 0.3842, 0.25, 0.3953, 0.1944, 0.3842, 0.1944, 0.3842, 0.25, 0.3953, 1.0, 0.601, 0.9375, 0.601, 0.9375, 0.5, 1.0, 0.5, 0.9375, 0.899, 1.0, 0.899, 1.0, 1.0, 0.9375, 1.0, 0.9375, 0.601, 0.875, 0.601, 0.875, 0.5, 0.9375, 0.5, 0.875, 0.899, 0.9375, 0.899, 0.9375, 1.0, 0.875, 1.0, 0.875, 0.601, 0.8125, 0.601, 0.8125, 0.5, 0.875, 0.5, 0.8125, 0.899, 0.875, 0.899, 0.875, 1.0, 0.8125, 1.0, 0.8125, 0.601, 0.75, 0.601, 0.75, 0.5, 0.8125, 0.5, 0.75, 0.899, 0.8125, 0.899, 0.8125, 1.0, 0.75, 1.0, 0.75, 0.601, 0.6875, 0.601, 0.6875, 0.5, 0.75, 0.5, 0.6875, 0.899, 0.75, 0.899, 0.75, 1.0, 0.6875, 1.0, 0.6875, 0.601, 0.625, 0.601, 0.625, 0.5, 0.6875, 0.5, 0.625, 0.899, 0.6875, 0.899, 0.6875, 1.0, 0.625, 1.0, 0.625, 0.601, 0.5625, 0.601, 0.5625, 0.5, 0.625, 0.5, 0.5625, 0.899, 0.625, 0.899, 0.625, 1.0, 0.5625, 1.0, 0.5625, 0.601, 0.5, 0.601, 0.5, 0.5, 0.5625, 0.5, 0.5, 0.899, 0.5625, 0.899, 0.5625, 1.0, 0.5, 1.0, 0.5, 0.601, 0.4375, 0.601, 0.4375, 0.5, 0.5, 0.5, 0.4375, 0.899, 0.5, 0.899, 0.5, 1.0, 0.4375, 1.0, 0.4375, 0.601, 0.375, 0.601, 0.375, 0.5, 0.4375, 0.5, 0.375, 0.899, 0.4375, 0.899, 0.4375, 1.0, 0.375, 1.0, 0.375, 0.601, 0.3125, 0.601, 0.3125, 0.5, 0.375, 0.5, 0.3125, 0.899, 0.375, 0.899, 0.375, 1.0, 0.3125, 1.0, 0.3125, 0.601, 0.25, 0.601, 0.25, 0.5, 0.3125, 0.5, 0.25, 0.899, 0.3125, 0.899, 0.3125, 1.0, 0.25, 1.0, 0.25, 0.601, 0.1875, 0.601, 0.1875, 0.5, 0.25, 0.5, 0.1875, 0.899, 0.25, 0.899, 0.25, 1.0, 0.1875, 1.0, 0.1875, 0.601, 0.125, 0.601, 0.125, 0.5, 0.1875, 0.5, 0.125, 0.899, 0.1875, 0.899, 0.1875, 1.0, 0.125, 1.0, 0.125, 0.601, 0.0625, 0.601, 0.0625, 0.5, 0.125, 0.5, 0.0625, 0.899, 0.125, 0.899, 0.125, 1.0, 0.0625, 1.0, 0.0625, 0.601, 0.0, 0.601, 0.0, 0.5, 0.0625, 0.5, 0.0, 0.899, 0.0625, 0.899, 0.0625, 1.0, 0.0, 1.0])
me_cylinder.update()
me_icosphere = bpy.data.meshes.new('Icosphere')
me_icosphere.from_pydata([(0.0, 0.0, -1.0), (0.7236, -0.5257, -0.4472), (-0.2764, -0.8506, -0.4472), (-0.8944, 0.0, -0.4472), (-0.2764, 0.8506, -0.4472), (0.7236, 0.5257, -0.4472), (0.2764, -0.8506, 0.4472), (-0.7236, -0.5257, 0.4472), (-0.7236, 0.5257, 0.4472), (0.2764, 0.8506, 0.4472), (0.8944, 0.0, 0.4472), (0.0, 0.0, 1.0), (-0.1625, -0.5, -0.8507), (0.4253, -0.309, -0.8507), (0.2629, -0.809, -0.5257), (0.8506, 0.0, -0.5257), (0.4253, 0.309, -0.8507), (-0.5257, 0.0, -0.8507), (-0.6882, -0.5, -0.5257), (-0.1625, 0.5, -0.8507), (-0.6882, 0.5, -0.5257), (0.2629, 0.809, -0.5257), (0.9511, -0.309, 0.0), (0.9511, 0.309, 0.0), (0.0, -1.0, 0.0), (0.5878, -0.809, 0.0), (-0.9511, -0.309, 0.0), (-0.5878, -0.809, 0.0), (-0.5878, 0.809, 0.0), (-0.9511, 0.309, 0.0), (0.5878, 0.809, 0.0), (0.0, 1.0, 0.0), (0.6882, -0.5, 0.5257), (-0.2629, -0.809, 0.5257), (-0.8506, 0.0, 0.5257), (-0.2629, 0.809, 0.5257), (0.6882, 0.5, 0.5257), (0.1625, -0.5, 0.8507), (0.5257, 0.0, 0.8507), (-0.4253, -0.309, 0.8507), (-0.4253, 0.309, 0.8507), (0.1625, 0.5, 0.8507)], [], [(0, 13, 12), (1, 13, 15), (0, 12, 17), (0, 17, 19), (0, 19, 16), (1, 15, 22), (2, 14, 24), (3, 18, 26), (4, 20, 28), (5, 21, 30), (1, 22, 25), (2, 24, 27), (3, 26, 29), (4, 28, 31), (5, 30, 23), (6, 32, 37), (7, 33, 39), (8, 34, 40), (9, 35, 41), (10, 36, 38), (38, 41, 11), (38, 36, 41), (36, 9, 41), (41, 40, 11), (41, 35, 40), (35, 8, 40), (40, 39, 11), (40, 34, 39), (34, 7, 39), (39, 37, 11), (39, 33, 37), (33, 6, 37), (37, 38, 11), (37, 32, 38), (32, 10, 38), (23, 36, 10), (23, 30, 36), (30, 9, 36), (31, 35, 9), (31, 28, 35), (28, 8, 35), (29, 34, 8), (29, 26, 34), (26, 7, 34), (27, 33, 7), (27, 24, 33), (24, 6, 33), (25, 32, 6), (25, 22, 32), (22, 10, 32), (30, 31, 9), (30, 21, 31), (21, 4, 31), (28, 29, 8), (28, 20, 29), (20, 3, 29), (26, 27, 7), (26, 18, 27), (18, 2, 27), (24, 25, 6), (24, 14, 25), (14, 1, 25), (22, 23, 10), (22, 15, 23), (15, 5, 23), (16, 21, 5), (16, 19, 21), (19, 4, 21), (19, 20, 4), (19, 17, 20), (17, 3, 20), (17, 18, 3), (17, 12, 18), (12, 2, 18), (15, 16, 5), (15, 13, 16), (13, 0, 16), (12, 14, 2), (12, 13, 14), (13, 1, 14)])
_uv = me_icosphere.uv_layers.new(name='UVMap')
_uv.uv.foreach_set('vector', [0.1818, 0.0, 0.2273, 0.07873, 0.1364, 0.07873, 0.2727, 0.1575, 0.3182, 0.07873, 0.3636, 0.1575, 0.9091, 0.0, 0.9545, 0.07873, 0.8636, 0.07873, 0.7273, 0.0, 0.7727, 0.07873, 0.6818, 0.07873, 0.5455, 0.0, 0.5909, 0.07873, 0.5, 0.07873, 0.2727, 0.1575, 0.3636, 0.1575, 0.3182, 0.2362, 0.09091, 0.1575, 0.1818, 0.1575, 0.1364, 0.2362, 0.8182, 0.1575, 0.9091, 0.1575, 0.8636, 0.2362, 0.6364, 0.1575, 0.7273, 0.1575, 0.6818, 0.2362, 0.4545, 0.1575, 0.5455, 0.1575, 0.5, 0.2362, 0.2727, 0.1575, 0.3182, 0.2362, 0.2273, 0.2362, 0.09091, 0.1575, 0.1364, 0.2362, 0.04546, 0.2362, 0.8182, 0.1575, 0.8636, 0.2362, 0.7727, 0.2362, 0.6364, 0.1575, 0.6818, 0.2362, 0.5909, 0.2362, 0.4545, 0.1575, 0.5, 0.2362, 0.4091, 0.2362, 0.1818, 0.3149, 0.2727, 0.3149, 0.2273, 0.3937, 0.0, 0.3149, 0.09091, 0.3149, 0.04546, 0.3937, 0.7273, 0.3149, 0.8182, 0.3149, 0.7727, 0.3937, 0.5455, 0.3149, 0.6364, 0.3149, 0.5909, 0.3937, 0.3636, 0.3149, 0.4545, 0.3149, 0.4091, 0.3937, 0.4091, 0.3937, 0.5, 0.3937, 0.4545, 0.4724, 0.4091, 0.3937, 0.4545, 0.3149, 0.5, 0.3937, 0.4545, 0.3149, 0.5455, 0.3149, 0.5, 0.3937, 0.5909, 0.3937, 0.6818, 0.3937, 0.6364, 0.4724, 0.5909, 0.3937, 0.6364, 0.3149, 0.6818, 0.3937, 0.6364, 0.3149, 0.7273, 0.3149, 0.6818, 0.3937, 0.7727, 0.3937, 0.8636, 0.3937, 0.8182, 0.4724, 0.7727, 0.3937, 0.8182, 0.3149, 0.8636, 0.3937, 0.8182, 0.3149, 0.9091, 0.3149, 0.8636, 0.3937, 0.04546, 0.3937, 0.1364, 0.3937, 0.09091, 0.4724, 0.04546, 0.3937, 0.09091, 0.3149, 0.1364, 0.3937, 0.09091, 0.3149, 0.1818, 0.3149, 0.1364, 0.3937, 0.2273, 0.3937, 0.3182, 0.3937, 0.2727, 0.4724, 0.2273, 0.3937, 0.2727, 0.3149, 0.3182, 0.3937, 0.2727, 0.3149, 0.3636, 0.3149, 0.3182, 0.3937, 0.4091, 0.2362, 0.4545, 0.3149, 0.3636, 0.3149, 0.4091, 0.2362, 0.5, 0.2362, 0.4545, 0.3149, 0.5, 0.2362, 0.5455, 0.3149, 0.4545, 0.3149, 0.5909, 0.2362, 0.6364, 0.3149, 0.5455, 0.3149, 0.5909, 0.2362, 0.6818, 0.2362, 0.6364, 0.3149, 0.6818, 0.2362, 0.7273, 0.3149, 0.6364, 0.3149, 0.7727, 0.2362, 0.8182, 0.3149, 0.7273, 0.3149, 0.7727, 0.2362, 0.8636, 0.2362, 0.8182, 0.3149, 0.8636, 0.2362, 0.9091, 0.3149, 0.8182, 0.3149, 0.04546, 0.2362, 0.09091, 0.3149, 0.0, 0.3149, 0.04546, 0.2362, 0.1364, 0.2362, 0.09091, 0.3149, 0.1364, 0.2362, 0.1818, 0.3149, 0.09091, 0.3149, 0.2273, 0.2362, 0.2727, 0.3149, 0.1818, 0.3149, 0.2273, 0.2362, 0.3182, 0.2362, 0.2727, 0.3149, 0.3182, 0.2362, 0.3636, 0.3149, 0.2727, 0.3149, 0.5, 0.2362, 0.5909, 0.2362, 0.5455, 0.3149, 0.5, 0.2362, 0.5455, 0.1575, 0.5909, 0.2362, 0.5455, 0.1575, 0.6364, 0.1575, 0.5909, 0.2362, 0.6818, 0.2362, 0.7727, 0.2362, 0.7273, 0.3149, 0.6818, 0.2362, 0.7273, 0.1575, 0.7727, 0.2362, 0.7273, 0.1575, 0.8182, 0.1575, 0.7727, 0.2362, 0.8636, 0.2362, 0.9545, 0.2362, 0.9091, 0.3149, 0.8636, 0.2362, 0.9091, 0.1575, 0.9545, 0.2362, 0.9091, 0.1575, 1.0, 0.1575, 0.9545, 0.2362, 0.1364, 0.2362, 0.2273, 0.2362, 0.1818, 0.3149, 0.1364, 0.2362, 0.1818, 0.1575, 0.2273, 0.2362, 0.1818, 0.1575, 0.2727, 0.1575, 0.2273, 0.2362, 0.3182, 0.2362, 0.4091, 0.2362, 0.3636, 0.3149, 0.3182, 0.2362, 0.3636, 0.1575, 0.4091, 0.2362, 0.3636, 0.1575, 0.4545, 0.1575, 0.4091, 0.2362, 0.5, 0.07873, 0.5455, 0.1575, 0.4545, 0.1575, 0.5, 0.07873, 0.5909, 0.07873, 0.5455, 0.1575, 0.5909, 0.07873, 0.6364, 0.1575, 0.5455, 0.1575, 0.6818, 0.07873, 0.7273, 0.1575, 0.6364, 0.1575, 0.6818, 0.07873, 0.7727, 0.07873, 0.7273, 0.1575, 0.7727, 0.07873, 0.8182, 0.1575, 0.7273, 0.1575, 0.8636, 0.07873, 0.9091, 0.1575, 0.8182, 0.1575, 0.8636, 0.07873, 0.9545, 0.07873, 0.9091, 0.1575, 0.9545, 0.07873, 1.0, 0.1575, 0.9091, 0.1575, 0.3636, 0.1575, 0.4091, 0.07873, 0.4545, 0.1575, 0.3636, 0.1575, 0.3182, 0.07873, 0.4091, 0.07873, 0.3182, 0.07873, 0.3636, 0.0, 0.4091, 0.07873, 0.1364, 0.07873, 0.1818, 0.1575, 0.09091, 0.1575, 0.1364, 0.07873, 0.2273, 0.07873, 0.1818, 0.1575, 0.2273, 0.07873, 0.2727, 0.1575, 0.1818, 0.1575])
me_icosphere.update()
me_cylinder_001 = bpy.data.meshes.new('Cylinder.001')
me_cylinder_001.from_pydata([(0.0, 1.0, -0.5959), (0.3827, 0.9239, -0.5959), (0.7071, 0.7071, -0.5959), (0.9239, 0.3827, -0.5959), (1.0, 0.0, -0.5959), (0.9239, -0.3827, -0.5959), (0.7071, -0.7071, -0.5959), (0.3827, -0.9239, -0.5959), (0.0, -1.0, -0.5959), (-0.3827, -0.9239, -0.5959), (-0.7071, -0.7071, -0.5959), (-0.9239, -0.3827, -0.5959), (-1.0, 0.0, -0.5959), (-0.9239, 0.3827, -0.5959), (-0.7071, 0.7071, -0.5959), (-0.3827, 0.9239, -0.5959), (0.3827, 0.9239, 0.5959), (0.0, 1.0, 0.5959), (0.7071, 0.7071, 0.5959), (0.9239, 0.3827, 0.5959), (1.0, 0.0, 0.5959), (0.9239, -0.3827, 0.5959), (0.7071, -0.7071, 0.5959), (0.3827, -0.9239, 0.5959), (0.0, -1.0, 0.5959), (-0.3827, -0.9239, 0.5959), (-0.7071, -0.7071, 0.5959), (-0.9239, -0.3827, 0.5959), (-1.0, 0.0, 0.5959), (-0.9239, 0.3827, 0.5959), (-0.7071, 0.7071, 0.5959), (-0.3827, 0.9239, 0.5959), (4.667e-10, 1.024, -0.5959), (4.667e-10, 1.024, 0.5959), (0.3919, 0.9462, 0.5959), (0.3919, 0.9462, -0.5959), (0.7242, 0.7242, 0.5959), (0.7242, 0.7242, -0.5959), (0.9462, 0.3919, 0.5959), (0.9462, 0.3919, -0.5959), (1.024, -4.667e-10, 0.5959), (1.024, -4.667e-10, -0.5959), (0.9462, -0.3919, 0.5959), (0.9462, -0.3919, -0.5959), (0.7242, -0.7242, 0.5959), (0.7242, -0.7242, -0.5959), (0.3919, -0.9462, 0.5959), (0.3919, -0.9462, -0.5959), (-4.667e-10, -1.024, 0.5959), (-4.667e-10, -1.024, -0.5959), (-0.3919, -0.9462, 0.5959), (-0.3919, -0.9462, -0.5959), (-0.7242, -0.7242, 0.5959), (-0.7242, -0.7242, -0.5959), (-0.9462, -0.3919, 0.5959), (-0.9462, -0.3919, -0.5959), (-1.024, 4.667e-10, 0.5959), (-1.024, 4.667e-10, -0.5959), (-0.9462, 0.3919, 0.5959), (-0.9462, 0.3919, -0.5959), (-0.7242, 0.7242, 0.5959), (-0.7242, 0.7242, -0.5959), (-0.3919, 0.9462, 0.5959), (-0.3919, 0.9462, -0.5959)], [], [(23, 24, 48, 46), (15, 14, 61, 63), (17, 16, 34, 33), (8, 7, 47, 49), (29, 30, 60, 58), (1, 0, 32, 35), (22, 23, 46, 44), (14, 13, 59, 61), (7, 6, 45, 47), (28, 29, 58, 56), (21, 22, 44, 42), (13, 12, 57, 59), (6, 5, 43, 45), (27, 28, 56, 54), (20, 21, 42, 40), (12, 11, 55, 57), (32, 33, 34, 35), (35, 34, 36, 37), (37, 36, 38, 39), (39, 38, 40, 41), (41, 40, 42, 43), (43, 42, 44, 45), (45, 44, 46, 47), (47, 46, 48, 49), (49, 48, 50, 51), (51, 50, 52, 53), (53, 52, 54, 55), (55, 54, 56, 57), (57, 56, 58, 59), (59, 58, 60, 61), (61, 60, 62, 63), (63, 62, 33, 32), (2, 1, 35, 37), (30, 31, 62, 60), (9, 8, 49, 51), (16, 18, 36, 34), (0, 15, 63, 32), (24, 25, 50, 48), (3, 2, 37, 39), (31, 17, 33, 62), (10, 9, 51, 53), (18, 19, 38, 36), (25, 26, 52, 50), (4, 3, 39, 41), (11, 10, 53, 55), (19, 20, 40, 38), (26, 27, 54, 52), (5, 4, 41, 43)])
_uv = me_cylinder_001.uv_layers.new(name='UVMap')
_uv.uv.foreach_set('vector', [0.5625, 0.899, 0.5, 0.899, 0.5, 0.899, 0.5625, 0.899, 0.0625, 0.601, 0.125, 0.601, 0.125, 0.601, 0.0625, 0.601, 1.0, 0.899, 0.9375, 0.899, 0.9375, 0.899, 1.0, 0.899, 0.5, 0.601, 0.5625, 0.601, 0.5625, 0.601, 0.5, 0.601, 0.1875, 0.899, 0.125, 0.899, 0.125, 0.899, 0.1875, 0.899, 0.9375, 0.601, 1.0, 0.601, 1.0, 0.601, 0.9375, 0.601, 0.625, 0.899, 0.5625, 0.899, 0.5625, 0.899, 0.625, 0.899, 0.125, 0.601, 0.1875, 0.601, 0.1875, 0.601, 0.125, 0.601, 0.5625, 0.601, 0.625, 0.601, 0.625, 0.601, 0.5625, 0.601, 0.25, 0.899, 0.1875, 0.899, 0.1875, 0.899, 0.25, 0.899, 0.6875, 0.899, 0.625, 0.899, 0.625, 0.899, 0.6875, 0.899, 0.1875, 0.601, 0.25, 0.601, 0.25, 0.601, 0.1875, 0.601, 0.625, 0.601, 0.6875, 0.601, 0.6875, 0.601, 0.625, 0.601, 0.3125, 0.899, 0.25, 0.899, 0.25, 0.899, 0.3125, 0.899, 0.75, 0.899, 0.6875, 0.899, 0.6875, 0.899, 0.75, 0.899, 0.25, 0.601, 0.3125, 0.601, 0.3125, 0.601, 0.25, 0.601, 1.0, 0.601, 1.0, 0.899, 0.9375, 0.899, 0.9375, 0.601, 0.9375, 0.601, 0.9375, 0.899, 0.875, 0.899, 0.875, 0.601, 0.875, 0.601, 0.875, 0.899, 0.8125, 0.899, 0.8125, 0.601, 0.8125, 0.601, 0.8125, 0.899, 0.75, 0.899, 0.75, 0.601, 0.75, 0.601, 0.75, 0.899, 0.6875, 0.899, 0.6875, 0.601, 0.6875, 0.601, 0.6875, 0.899, 0.625, 0.899, 0.625, 0.601, 0.625, 0.601, 0.625, 0.899, 0.5625, 0.899, 0.5625, 0.601, 0.5625, 0.601, 0.5625, 0.899, 0.5, 0.899, 0.5, 0.601, 0.5, 0.601, 0.5, 0.899, 0.4375, 0.899, 0.4375, 0.601, 0.4375, 0.601, 0.4375, 0.899, 0.375, 0.899, 0.375, 0.601, 0.375, 0.601, 0.375, 0.899, 0.3125, 0.899, 0.3125, 0.601, 0.3125, 0.601, 0.3125, 0.899, 0.25, 0.899, 0.25, 0.601, 0.25, 0.601, 0.25, 0.899, 0.1875, 0.899, 0.1875, 0.601, 0.1875, 0.601, 0.1875, 0.899, 0.125, 0.899, 0.125, 0.601, 0.125, 0.601, 0.125, 0.899, 0.0625, 0.899, 0.0625, 0.601, 0.0625, 0.601, 0.0625, 0.899, 0.0, 0.899, 0.0, 0.601, 0.875, 0.601, 0.9375, 0.601, 0.9375, 0.601, 0.875, 0.601, 0.125, 0.899, 0.0625, 0.899, 0.0625, 0.899, 0.125, 0.899, 0.4375, 0.601, 0.5, 0.601, 0.5, 0.601, 0.4375, 0.601, 0.9375, 0.899, 0.875, 0.899, 0.875, 0.899, 0.9375, 0.899, 0.0, 0.601, 0.0625, 0.601, 0.0625, 0.601, 0.0, 0.601, 0.5, 0.899, 0.4375, 0.899, 0.4375, 0.899, 0.5, 0.899, 0.8125, 0.601, 0.875, 0.601, 0.875, 0.601, 0.8125, 0.601, 0.0625, 0.899, 0.0, 0.899, 0.0, 0.899, 0.0625, 0.899, 0.375, 0.601, 0.4375, 0.601, 0.4375, 0.601, 0.375, 0.601, 0.875, 0.899, 0.8125, 0.899, 0.8125, 0.899, 0.875, 0.899, 0.4375, 0.899, 0.375, 0.899, 0.375, 0.899, 0.4375, 0.899, 0.75, 0.601, 0.8125, 0.601, 0.8125, 0.601, 0.75, 0.601, 0.3125, 0.601, 0.375, 0.601, 0.375, 0.601, 0.3125, 0.601, 0.8125, 0.899, 0.75, 0.899, 0.75, 0.899, 0.8125, 0.899, 0.375, 0.899, 0.3125, 0.899, 0.3125, 0.899, 0.375, 0.899, 0.6875, 0.601, 0.75, 0.601, 0.75, 0.601, 0.6875, 0.601])
me_cylinder_001.update()

# ---- objects
ob_baseplate = bpy.data.objects.new('Baseplate', me_plane)
ob_body = bpy.data.objects.new('Body', me_cylinder)
ob_reciever = bpy.data.objects.new('Reciever', me_icosphere)
ob_ring = bpy.data.objects.new('Ring', me_cylinder_001)

# ---- transforms, parenting, visibility, modifiers, constraints
ob_baseplate.location = (0.0, 0.0, 0.0)
_m = ob_baseplate.modifiers.new('Bevel', 'BEVEL')
_m.width = 0.003
_m.width_pct = 0.003
_m.segments = 2
ob_body.location = (0.0, 0.0002155, 0.7638)
ob_body.rotation_euler = (1.571, -0.0, 0.0)
ob_body.scale = (0.4489, 0.4489, 0.05963)
ob_reciever.location = (0.0, 0.005063, 0.7498)
ob_reciever.scale = (0.1082, 0.0484, 0.1082)
ob_ring.location = (0.0, 0.0002155, 0.7638)
ob_ring.rotation_euler = (1.571, -0.0, 0.0)
ob_ring.scale = (0.4489, 0.4489, 0.05963)

# ---- collection membership
col_collection.objects.link(ob_baseplate)
col_collection.objects.link(ob_body)
col_collection.objects.link(ob_reciever)
col_collection.objects.link(ob_ring)

# ---- scene / render settings (as saved in the file)
scene.frame_start = 1; scene.frame_end = 250; scene.frame_set(1)
scene.render.engine = 'BLENDER_EEVEE_NEXT'
scene.cycles.sampling_pattern = 'TABULATED_SOBOL'
scene.eevee.ray_tracing_options.trace_max_roughness = 0.0
bpy.context.view_layer.update()

# ---- added for rendering (the .blend has no active camera and no usable light): camera, sun
cam_auto = bpy.data.cameras.new('AutoCamera')
cam_auto.lens = 50.0
cam_auto.sensor_width = 36.0
cam_auto.clip_end = 1000.0
ob_auto_camera = bpy.data.objects.new('AutoCamera', cam_auto)
scene.collection.objects.link(ob_auto_camera)
ob_auto_camera.location = (1.73022, -2.07626, 1.99596)
ob_auto_camera.rotation_euler = (1.09748, -7.21219e-08, 0.694738)
scene.camera = ob_auto_camera
light_auto_sun = bpy.data.lights.new('AutoSun', 'SUN')
light_auto_sun.energy = 3.0
light_auto_sun.angle = 0.0523599
ob_auto_sun = bpy.data.objects.new('AutoSun', light_auto_sun)
scene.collection.objects.link(ob_auto_sun)
ob_auto_sun.rotation_euler = (0.872665, 0.174533, 0.523599)
bpy.context.view_layer.update()
